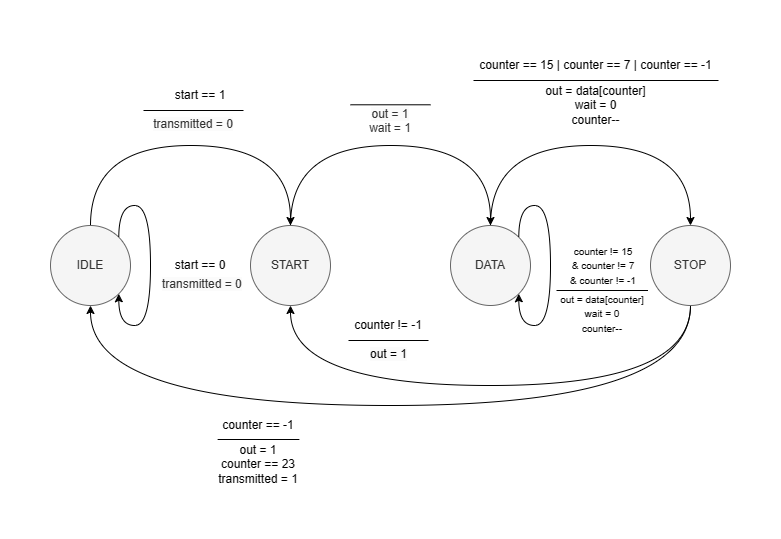

The diagram above was exported from draw.io. Its source (the exported page's mxGraphModel, read from the mxfile embedded in the PNG):
<mxGraphModel dx="2911" dy="1138" grid="1" gridSize="10" guides="1" tooltips="1" connect="1" arrows="1" fold="1" page="1" pageScale="1" pageWidth="827" pageHeight="1169" math="0" shadow="0">
  <root>
    <mxCell id="0" />
    <mxCell id="1" parent="0" />
    <mxCell id="2" style="edgeStyle=orthogonalEdgeStyle;rounded=0;orthogonalLoop=1;jettySize=auto;html=1;exitX=0.5;exitY=0;exitDx=0;exitDy=0;entryX=0.5;entryY=0;entryDx=0;entryDy=0;curved=1;" edge="1" source="3" target="8" parent="1">
      <mxGeometry relative="1" as="geometry">
        <Array as="points">
          <mxPoint x="1197" y="825" />
          <mxPoint x="1397" y="825" />
        </Array>
      </mxGeometry>
    </mxCell>
    <mxCell id="3" value="START" style="ellipse;whiteSpace=wrap;html=1;aspect=fixed;fillColor=#f5f5f5;strokeColor=#666666;fontColor=#333333;" vertex="1" parent="1">
      <mxGeometry x="1157" y="905" width="80" height="80" as="geometry" />
    </mxCell>
    <mxCell id="4" style="edgeStyle=orthogonalEdgeStyle;rounded=0;orthogonalLoop=1;jettySize=auto;html=1;entryX=0.5;entryY=1;entryDx=0;entryDy=0;curved=1;exitX=0.5;exitY=1;exitDx=0;exitDy=0;" edge="1" source="6" target="3" parent="1">
      <mxGeometry relative="1" as="geometry">
        <Array as="points">
          <mxPoint x="1597" y="1065" />
          <mxPoint x="1197" y="1065" />
        </Array>
      </mxGeometry>
    </mxCell>
    <mxCell id="5" style="edgeStyle=orthogonalEdgeStyle;rounded=0;orthogonalLoop=1;jettySize=auto;html=1;entryX=0.5;entryY=1;entryDx=0;entryDy=0;curved=1;exitX=0.5;exitY=1;exitDx=0;exitDy=0;" edge="1" source="6" target="13" parent="1">
      <mxGeometry relative="1" as="geometry">
        <Array as="points">
          <mxPoint x="1597" y="1085" />
          <mxPoint x="997" y="1085" />
        </Array>
      </mxGeometry>
    </mxCell>
    <mxCell id="6" value="STOP" style="ellipse;whiteSpace=wrap;html=1;aspect=fixed;fillColor=#f5f5f5;strokeColor=#666666;fontColor=#333333;" vertex="1" parent="1">
      <mxGeometry x="1557" y="905" width="80" height="80" as="geometry" />
    </mxCell>
    <mxCell id="7" style="edgeStyle=orthogonalEdgeStyle;rounded=0;orthogonalLoop=1;jettySize=auto;html=1;entryX=0.5;entryY=0;entryDx=0;entryDy=0;curved=1;exitX=0.5;exitY=0;exitDx=0;exitDy=0;" edge="1" source="8" target="6" parent="1">
      <mxGeometry relative="1" as="geometry">
        <Array as="points">
          <mxPoint x="1397" y="825" />
          <mxPoint x="1597" y="825" />
        </Array>
      </mxGeometry>
    </mxCell>
    <mxCell id="8" value="DATA" style="ellipse;whiteSpace=wrap;html=1;aspect=fixed;fillColor=#f5f5f5;strokeColor=#666666;fontColor=#333333;" vertex="1" parent="1">
      <mxGeometry x="1357" y="905" width="80" height="80" as="geometry" />
    </mxCell>
    <mxCell id="9" style="edgeStyle=orthogonalEdgeStyle;rounded=0;orthogonalLoop=1;jettySize=auto;html=1;exitX=1;exitY=0;exitDx=0;exitDy=0;entryX=1;entryY=1;entryDx=0;entryDy=0;curved=1;" edge="1" source="8" target="8" parent="1">
      <mxGeometry relative="1" as="geometry" />
    </mxCell>
    <mxCell id="10" value="&lt;font style=&quot;font-size: 10px;&quot;&gt;counter != 15&lt;br&gt;&amp;amp; counter != 7 &lt;br&gt;&amp;amp; counter != -1&lt;/font&gt;" style="text;html=1;strokeColor=none;fillColor=none;align=center;verticalAlign=middle;whiteSpace=wrap;rounded=0;" vertex="1" parent="1">
      <mxGeometry x="1464.5" y="930" width="90" height="30" as="geometry" />
    </mxCell>
    <mxCell id="11" value="counter == 15 | counter == 7 | counter == -1" style="text;html=1;strokeColor=none;fillColor=none;align=center;verticalAlign=middle;whiteSpace=wrap;rounded=0;" vertex="1" parent="1">
      <mxGeometry x="1380" y="730" width="245" height="30" as="geometry" />
    </mxCell>
    <mxCell id="12" style="edgeStyle=orthogonalEdgeStyle;rounded=0;orthogonalLoop=1;jettySize=auto;html=1;curved=1;exitX=0.5;exitY=0;exitDx=0;exitDy=0;" edge="1" source="13" parent="1">
      <mxGeometry relative="1" as="geometry">
        <mxPoint x="1197" y="905" as="targetPoint" />
        <Array as="points">
          <mxPoint x="997" y="825" />
          <mxPoint x="1197" y="825" />
        </Array>
      </mxGeometry>
    </mxCell>
    <mxCell id="13" value="IDLE" style="ellipse;whiteSpace=wrap;html=1;aspect=fixed;fillColor=#f5f5f5;strokeColor=#666666;fontColor=#333333;" vertex="1" parent="1">
      <mxGeometry x="957" y="905" width="80" height="80" as="geometry" />
    </mxCell>
    <mxCell id="14" style="edgeStyle=orthogonalEdgeStyle;rounded=0;orthogonalLoop=1;jettySize=auto;html=1;exitX=1;exitY=0;exitDx=0;exitDy=0;entryX=1;entryY=1;entryDx=0;entryDy=0;curved=1;" edge="1" source="13" target="13" parent="1">
      <mxGeometry relative="1" as="geometry" />
    </mxCell>
    <mxCell id="15" value="start == 0" style="text;html=1;strokeColor=none;fillColor=none;align=center;verticalAlign=middle;whiteSpace=wrap;rounded=0;" vertex="1" parent="1">
      <mxGeometry x="1077" y="930" width="60" height="30" as="geometry" />
    </mxCell>
    <mxCell id="16" value="start == 1" style="text;html=1;strokeColor=none;fillColor=none;align=center;verticalAlign=middle;whiteSpace=wrap;rounded=0;" vertex="1" parent="1">
      <mxGeometry x="1077" y="760" width="60" height="30" as="geometry" />
    </mxCell>
    <mxCell id="17" value="&lt;font style=&quot;font-size: 10px;&quot;&gt;out = data[counter]&lt;br&gt;wait = 0&lt;br&gt;counter--&lt;/font&gt;" style="text;html=1;strokeColor=none;fillColor=none;align=center;verticalAlign=middle;whiteSpace=wrap;rounded=0;" vertex="1" parent="1">
      <mxGeometry x="1463" y="970" width="91.5" height="45" as="geometry" />
    </mxCell>
    <mxCell id="18" value="out = 1&lt;br&gt;counter == 23&lt;br&gt;transmitted = 1" style="text;html=1;strokeColor=none;fillColor=none;align=center;verticalAlign=middle;whiteSpace=wrap;rounded=0;" vertex="1" parent="1">
      <mxGeometry x="1124.13" y="1119" width="81.75" height="50" as="geometry" />
    </mxCell>
    <mxCell id="19" value="counter != -1" style="text;html=1;strokeColor=none;fillColor=none;align=center;verticalAlign=middle;whiteSpace=wrap;rounded=0;" vertex="1" parent="1">
      <mxGeometry x="1255" y="990" width="80" height="30" as="geometry" />
    </mxCell>
    <mxCell id="20" value="counter == -1" style="text;html=1;strokeColor=none;fillColor=none;align=center;verticalAlign=middle;whiteSpace=wrap;rounded=0;" vertex="1" parent="1">
      <mxGeometry x="1125" y="1090" width="80" height="30" as="geometry" />
    </mxCell>
    <mxCell id="21" value="&lt;span style=&quot;color: rgb(51, 51, 51); font-family: Helvetica; font-style: normal; font-variant-ligatures: normal; font-variant-caps: normal; font-weight: 400; letter-spacing: normal; orphans: 2; text-align: center; text-indent: 0px; text-transform: none; widows: 2; word-spacing: 0px; -webkit-text-stroke-width: 0px; background-color: rgb(251, 251, 251); text-decoration-thickness: initial; text-decoration-style: initial; text-decoration-color: initial; float: none; display: inline !important;&quot;&gt;&lt;font style=&quot;font-size: 12px;&quot;&gt;transmitted = 0&lt;/font&gt;&lt;/span&gt;" style="text;whiteSpace=wrap;html=1;" vertex="1" parent="1">
      <mxGeometry x="1067" y="950" width="100" height="40" as="geometry" />
    </mxCell>
    <mxCell id="22" value="&lt;span style=&quot;color: rgb(51, 51, 51); font-family: Helvetica; font-style: normal; font-variant-ligatures: normal; font-variant-caps: normal; font-weight: 400; letter-spacing: normal; orphans: 2; text-indent: 0px; text-transform: none; widows: 2; word-spacing: 0px; -webkit-text-stroke-width: 0px; background-color: rgb(251, 251, 251); text-decoration-thickness: initial; text-decoration-style: initial; text-decoration-color: initial; float: none; display: inline !important;&quot;&gt;&lt;font style=&quot;font-size: 12px;&quot;&gt;transmitted = 0&lt;/font&gt;&lt;/span&gt;" style="text;whiteSpace=wrap;html=1;align=center;" vertex="1" parent="1">
      <mxGeometry x="1050" y="790" width="100" height="40" as="geometry" />
    </mxCell>
    <mxCell id="23" value="&lt;span style=&quot;color: rgb(51, 51, 51); font-family: Helvetica; font-size: 12px; font-style: normal; font-variant-ligatures: normal; font-variant-caps: normal; font-weight: 400; letter-spacing: normal; orphans: 2; text-indent: 0px; text-transform: none; widows: 2; word-spacing: 0px; -webkit-text-stroke-width: 0px; background-color: rgb(251, 251, 251); text-decoration-thickness: initial; text-decoration-style: initial; text-decoration-color: initial; float: none; display: inline !important;&quot;&gt;out = 1&lt;/span&gt;&lt;br style=&quot;border-color: var(--border-color); color: rgb(51, 51, 51); font-family: Helvetica; font-size: 12px; font-style: normal; font-variant-ligatures: normal; font-variant-caps: normal; font-weight: 400; letter-spacing: normal; orphans: 2; text-indent: 0px; text-transform: none; widows: 2; word-spacing: 0px; -webkit-text-stroke-width: 0px; background-color: rgb(251, 251, 251); text-decoration-thickness: initial; text-decoration-style: initial; text-decoration-color: initial;&quot;&gt;&lt;div style=&quot;&quot;&gt;&lt;span style=&quot;color: rgb(51, 51, 51);&quot;&gt;wait = 1&lt;/span&gt;&lt;/div&gt;" style="text;whiteSpace=wrap;html=1;align=center;" vertex="1" parent="1">
      <mxGeometry x="1257" y="780" width="80" height="40" as="geometry" />
    </mxCell>
    <mxCell id="24" value="out = data[counter]&lt;br&gt;wait = 0&lt;br&gt;counter--" style="text;html=1;strokeColor=none;fillColor=none;align=center;verticalAlign=middle;whiteSpace=wrap;rounded=0;" vertex="1" parent="1">
      <mxGeometry x="1449" y="770" width="107" height="30" as="geometry" />
    </mxCell>
    <mxCell id="25" value="" style="endArrow=none;html=1;rounded=0;exitX=0;exitY=0;exitDx=0;exitDy=0;entryX=1;entryY=0;entryDx=0;entryDy=0;" edge="1" source="17" target="17" parent="1">
      <mxGeometry width="50" height="50" relative="1" as="geometry">
        <mxPoint x="1450" y="1030" as="sourcePoint" />
        <mxPoint x="1550" y="970" as="targetPoint" />
      </mxGeometry>
    </mxCell>
    <mxCell id="26" value="" style="endArrow=none;html=1;rounded=0;exitX=0;exitY=1;exitDx=0;exitDy=0;entryX=1;entryY=1;entryDx=0;entryDy=0;" edge="1" source="11" target="11" parent="1">
      <mxGeometry width="50" height="50" relative="1" as="geometry">
        <mxPoint x="1390" y="830" as="sourcePoint" />
        <mxPoint x="1440" y="780" as="targetPoint" />
      </mxGeometry>
    </mxCell>
    <mxCell id="27" value="" style="endArrow=none;html=1;rounded=0;exitX=0;exitY=0;exitDx=0;exitDy=0;entryX=1;entryY=0;entryDx=0;entryDy=0;" edge="1" parent="1">
      <mxGeometry width="50" height="50" relative="1" as="geometry">
        <mxPoint x="1257" y="784.29" as="sourcePoint" />
        <mxPoint x="1337" y="784.29" as="targetPoint" />
      </mxGeometry>
    </mxCell>
    <mxCell id="28" value="" style="endArrow=none;html=1;rounded=0;exitX=0;exitY=0;exitDx=0;exitDy=0;entryX=1;entryY=0;entryDx=0;entryDy=0;" edge="1" source="22" target="22" parent="1">
      <mxGeometry width="50" height="50" relative="1" as="geometry">
        <mxPoint x="1070" y="780" as="sourcePoint" />
        <mxPoint x="1120" y="730" as="targetPoint" />
      </mxGeometry>
    </mxCell>
    <mxCell id="29" value="" style="endArrow=none;html=1;rounded=0;exitX=0;exitY=0;exitDx=0;exitDy=0;entryX=1;entryY=0;entryDx=0;entryDy=0;" edge="1" source="18" target="18" parent="1">
      <mxGeometry width="50" height="50" relative="1" as="geometry">
        <mxPoint x="1220" y="1210" as="sourcePoint" />
        <mxPoint x="1270" y="1160" as="targetPoint" />
      </mxGeometry>
    </mxCell>
    <mxCell id="30" value="&lt;span style=&quot;color: rgb(0, 0, 0); font-family: Helvetica; font-size: 12px; font-style: normal; font-variant-ligatures: normal; font-variant-caps: normal; font-weight: 400; letter-spacing: normal; orphans: 2; text-align: center; text-indent: 0px; text-transform: none; widows: 2; word-spacing: 0px; -webkit-text-stroke-width: 0px; background-color: rgb(251, 251, 251); text-decoration-thickness: initial; text-decoration-style: initial; text-decoration-color: initial; float: none; display: inline !important;&quot;&gt;out = 1&lt;/span&gt;&lt;br style=&quot;border-color: var(--border-color); color: rgb(0, 0, 0); font-family: Helvetica; font-size: 12px; font-style: normal; font-variant-ligatures: normal; font-variant-caps: normal; font-weight: 400; letter-spacing: normal; orphans: 2; text-align: center; text-indent: 0px; text-transform: none; widows: 2; word-spacing: 0px; -webkit-text-stroke-width: 0px; background-color: rgb(251, 251, 251); text-decoration-thickness: initial; text-decoration-style: initial; text-decoration-color: initial;&quot;&gt;" style="text;whiteSpace=wrap;html=1;" vertex="1" parent="1">
      <mxGeometry x="1275" y="1020" width="40" height="30" as="geometry" />
    </mxCell>
    <mxCell id="31" value="" style="endArrow=none;html=1;rounded=0;exitX=0;exitY=1;exitDx=0;exitDy=0;entryX=1;entryY=1;entryDx=0;entryDy=0;" edge="1" source="19" target="19" parent="1">
      <mxGeometry width="50" height="50" relative="1" as="geometry">
        <mxPoint x="1270" y="1080" as="sourcePoint" />
        <mxPoint x="1320" y="1030" as="targetPoint" />
      </mxGeometry>
    </mxCell>
  </root>
</mxGraphModel>